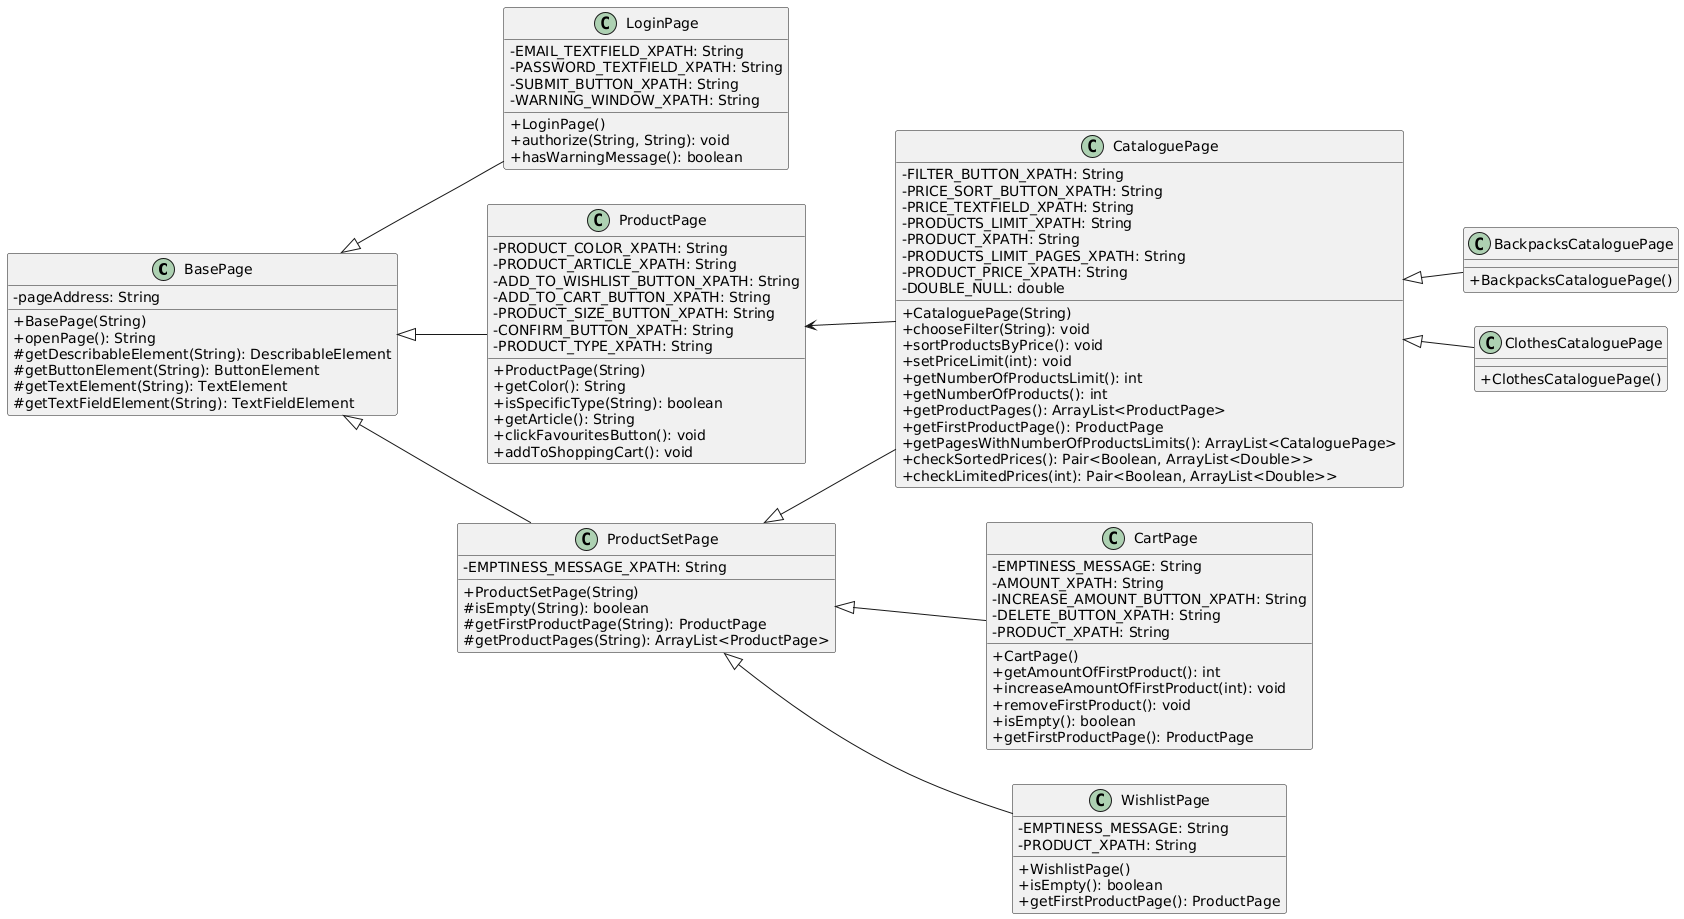

The diagram above was rendered by PlantUML. Its source (embedded in the PNG):
@startuml
left to right direction

skinparam classAttributeIconSize 0

class BasePage {
- pageAddress: String 

+ BasePage(String)
+ openPage(): String 
# getDescribableElement(String): DescribableElement 
# getButtonElement(String): ButtonElement
# getTextElement(String): TextElement
# getTextFieldElement(String): TextFieldElement
}

class LoginPage {
- EMAIL_TEXTFIELD_XPATH: String
- PASSWORD_TEXTFIELD_XPATH: String
- SUBMIT_BUTTON_XPATH: String
- WARNING_WINDOW_XPATH: String

+ LoginPage()
+ authorize(String, String): void
+ hasWarningMessage(): boolean
}

class ProductSetPage {
- EMPTINESS_MESSAGE_XPATH: String

+ ProductSetPage(String)
# isEmpty(String): boolean
# getFirstProductPage(String): ProductPage
# getProductPages(String): ArrayList<ProductPage>
}

class CataloguePage {
- FILTER_BUTTON_XPATH: String
- PRICE_SORT_BUTTON_XPATH: String
- PRICE_TEXTFIELD_XPATH: String
- PRODUCTS_LIMIT_XPATH: String
- PRODUCT_XPATH: String
- PRODUCTS_LIMIT_PAGES_XPATH: String
- PRODUCT_PRICE_XPATH: String
- DOUBLE_NULL: double

+ CataloguePage(String)
+ chooseFilter(String): void
+ sortProductsByPrice(): void
+ setPriceLimit(int): void
+ getNumberOfProductsLimit(): int
+ getNumberOfProducts(): int
+ getProductPages(): ArrayList<ProductPage>
+ getFirstProductPage(): ProductPage 
+ getPagesWithNumberOfProductsLimits(): ArrayList<CataloguePage>
+ checkSortedPrices(): Pair<Boolean, ArrayList<Double>>
+ checkLimitedPrices(int): Pair<Boolean, ArrayList<Double>>
}

class BackpacksCataloguePage {
+ BackpacksCataloguePage()
}

class ClothesCataloguePage {
+ ClothesCataloguePage()
}

class ProductPage {
- PRODUCT_COLOR_XPATH: String
- PRODUCT_ARTICLE_XPATH: String
- ADD_TO_WISHLIST_BUTTON_XPATH: String
- ADD_TO_CART_BUTTON_XPATH: String
- PRODUCT_SIZE_BUTTON_XPATH: String
- CONFIRM_BUTTON_XPATH: String
- PRODUCT_TYPE_XPATH: String

+ ProductPage(String)
+ getColor(): String 
+ isSpecificType(String): boolean
+ getArticle(): String 
+ clickFavouritesButton(): void
+ addToShoppingCart(): void
}

class CartPage{
- EMPTINESS_MESSAGE: String
- AMOUNT_XPATH: String
- INCREASE_AMOUNT_BUTTON_XPATH: String
- DELETE_BUTTON_XPATH: String
- PRODUCT_XPATH: String

+ CartPage()
+ getAmountOfFirstProduct(): int
+ increaseAmountOfFirstProduct(int): void
+ removeFirstProduct(): void
+ isEmpty(): boolean
+ getFirstProductPage(): ProductPage 
}

class WishlistPage{
- EMPTINESS_MESSAGE: String
- PRODUCT_XPATH: String

+ WishlistPage()
+ isEmpty(): boolean
+ getFirstProductPage(): ProductPage 
}

BasePage <|-- LoginPage
BasePage <|-- ProductPage
BasePage <|-- ProductSetPage
ProductSetPage <|-- CartPage
ProductSetPage <|-- WishlistPage
ProductSetPage <|-- CataloguePage
CataloguePage <|-- BackpacksCataloguePage
CataloguePage <|-- ClothesCataloguePage
ProductPage <-- CataloguePage
@enduml